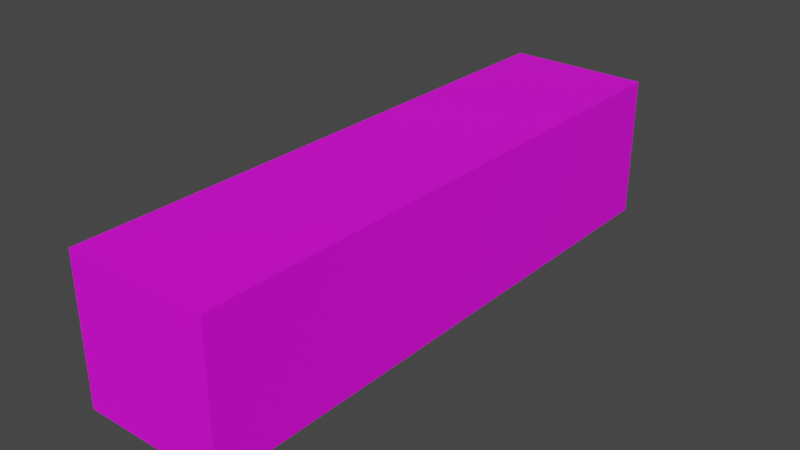 # Source: stonewall-long.blend  (saved by Blender 3.3.6; exported with 4.5.12 LTS)
import bpy
from mathutils import Matrix  # noqa: F401  (used for matrix-valued properties, if any)

bpy.ops.wm.read_factory_settings(use_empty=True)
scene = bpy.context.scene
scene.name = 'Scene'

# ---- images (referenced by path relative to the original .blend; pixels are not part of the script)
import os
ASSET_DIR = os.environ.get("B2B_ASSET_DIR", "")  # directory of the original .blend (textures are referenced by path, not embedded)
HERE = os.path.dirname(os.path.abspath(__file__))  # packed textures are extracted next to this script under _unpacked/

def load_image(name, relpath, width, height, colorspace="sRGB"):
    """Load a texture the original file referenced (path relative to the .blend, or extracted next to this script)."""
    p = next((c for c in (os.path.join(HERE, relpath), os.path.join(ASSET_DIR, relpath)) if relpath and os.path.exists(c)), "")
    if p:
        img = bpy.data.images.load(p, check_existing=True)
        img.name = name
    else:  # same state as the original file: an image datablock whose file is absent (Cycles renders it pink)
        img = bpy.data.images.new(name, width, height)
        img.source = "FILE"
        img.filepath = "//" + (relpath or name)
    img.colorspace_settings.name = colorspace
    return img
img_texture_stonewall_jpg = load_image('texture-stonewall.jpg', 'texture-stonewall.jpg', 1024, 1024, 'sRGB')

# ---- materials (node trees are filled in below, after node groups)
mat_material_001 = bpy.data.materials.new('Material.001')
mat_material_001.use_transparent_shadow = False

# ---- material node trees
mat_material_001.use_nodes = True; mat_material_001.node_tree.nodes.clear()
_N = mat_material_001.node_tree.nodes; _L = mat_material_001.node_tree.links
n0 = _N.new('ShaderNodeBsdfPrincipled'); n0.name = 'Principled BSDF'; n0.location = (10, 300)
n0.distribution = 'GGX'
n0.subsurface_method = 'RANDOM_WALK_SKIN'
n0.inputs[3].default_value = 1.45
n0.inputs[27].default_value = (0.0, 0.0, 0.0, 1.0)
n0.inputs[28].default_value = 1.0
n1 = _N.new('ShaderNodeOutputMaterial'); n1.name = 'Material Output'; n1.location = (300, 300)
n2 = _N.new('ShaderNodeTexImage'); n2.name = 'Image Texture'; n2.location = (-465, 116)
n2.image = img_texture_stonewall_jpg
_L.new(n0.outputs[0], n1.inputs[0])
_L.new(n2.outputs[0], n0.inputs[0])
n1.is_active_output = True

# ---- world
world_world = bpy.data.worlds.new('World'); scene.world = world_world
world_world.use_nodes = True; world_world.node_tree.nodes.clear()
_N = world_world.node_tree.nodes; _L = world_world.node_tree.links
n0 = _N.new('ShaderNodeOutputWorld'); n0.name = 'World Output'; n0.location = (300, 300)
n1 = _N.new('ShaderNodeBackground'); n1.name = 'Background'; n1.location = (10, 300)
n1.inputs[0].default_value = (0.05088, 0.05088, 0.05088, 1.0)
_L.new(n1.outputs[0], n0.inputs[0])
n0.is_active_output = True
world_world.color = (0.05088, 0.05088, 0.05088)
world_world.use_sun_shadow = False
world_world.sun_shadow_jitter_overblur = 0.0

# ---- meshes
me_cube_001 = bpy.data.meshes.new('Cube.001')
me_cube_001.from_pydata([(1.0, 4.031, 1.0), (1.0, 4.031, -1.0), (1.0, -4.031, 1.0), (1.0, -4.031, -1.0), (-1.0, 4.031, 1.0), (-1.0, 4.031, -1.0), (-1.0, -4.031, 1.0), (-1.0, -4.031, -1.0)], [], [(0, 2, 3, 1), (2, 6, 7, 3), (6, 4, 5, 7), (4, 0, 1, 5), (2, 0, 4, 6), (7, 5, 1, 3)])
_uv = me_cube_001.uv_layers.new(name='UVMap')
_uv.uv.foreach_set('vector', [6.769, 1.076, 2.527, 1.076, 2.527, -0.0756, 6.769, -0.0756, 0.08248, 1.076, 0.73, 1.076, 0.73, -0.0756, 0.08248, -0.0756, -1.715, 1.076, -5.956, 1.076, -5.956, -0.0756, -1.715, -0.0756, 1.378, 1.076, 2.025, 1.076, 2.025, -0.0756, 1.378, -0.0756, 0.5, 1.0, 0.6875, 1.0, 0.6875, 0.6667, 0.5, 0.6667, 0.5, 0.3333, 0.6875, 0.3333, 0.6875, -5.96e-08, 0.5, -5.96e-08])
me_cube_001.materials.append(mat_material_001)
me_cube_001.update()

# ---- objects
ob_cube = bpy.data.objects.new('Cube', me_cube_001)

# ---- transforms, parenting, visibility, modifiers, constraints
ob_cube.location = (0.0, 0.0, 0.0)

# ---- collection membership
scene.collection.objects.link(ob_cube)

# ---- scene / render settings (as saved in the file)
scene.frame_start = 1; scene.frame_end = 250; scene.frame_set(1)
scene.render.engine = 'BLENDER_EEVEE_NEXT'
scene.cycles.sampling_pattern = 'TABULATED_SOBOL'
scene.cycles.use_light_tree = False
scene.view_settings.view_transform = 'Filmic'
bpy.context.view_layer.update()

# ---- added for rendering (the .blend has no active camera and no usable light): camera, sun
cam_auto = bpy.data.cameras.new('AutoCamera')
cam_auto.lens = 50.0
cam_auto.sensor_width = 36.0
cam_auto.clip_end = 1000.0
ob_auto_camera = bpy.data.objects.new('AutoCamera', cam_auto)
scene.collection.objects.link(ob_auto_camera)
ob_auto_camera.location = (7.90448, -9.48538, 6.32359)
ob_auto_camera.rotation_euler = (1.09748, -7.21219e-08, 0.694738)
scene.camera = ob_auto_camera
light_auto_sun = bpy.data.lights.new('AutoSun', 'SUN')
light_auto_sun.energy = 3.0
light_auto_sun.angle = 0.0523599
ob_auto_sun = bpy.data.objects.new('AutoSun', light_auto_sun)
scene.collection.objects.link(ob_auto_sun)
ob_auto_sun.rotation_euler = (0.872665, 0.174533, 0.523599)
bpy.context.view_layer.update()
